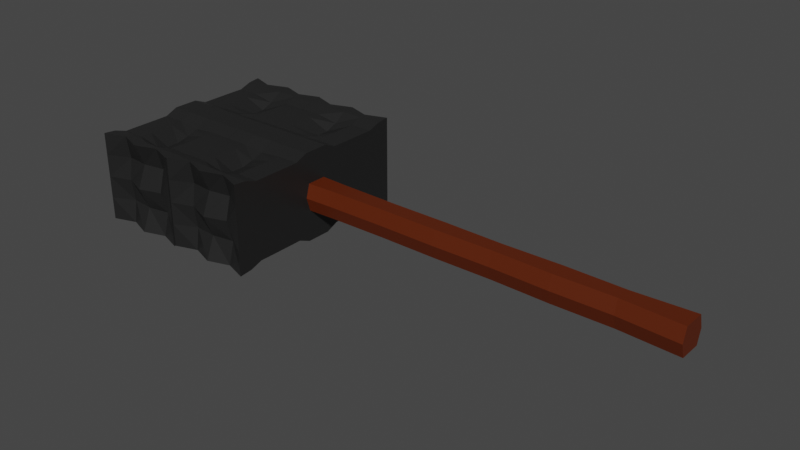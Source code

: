# Source: Hammer2.blend  (saved by Blender 2.80.75; exported with 4.5.12 LTS)
import bpy
from mathutils import Matrix  # noqa: F401  (used for matrix-valued properties, if any)

bpy.ops.wm.read_factory_settings(use_empty=True)
scene = bpy.context.scene
scene.name = 'Scene'

# ---- collections
col_collection = bpy.data.collections.new('Collection'); scene.collection.children.link(col_collection)

# ---- materials (node trees are filled in below, after node groups)
mat_material = bpy.data.materials.new('Material')
mat_material.alpha_threshold = 0.0
mat_material.use_transparent_shadow = False
mat_material.line_color = (0.0, 0.0, 0.0, 1.0)
mat_material_001 = bpy.data.materials.new('Material.001')
mat_material_001.use_transparent_shadow = False
mat_material_002 = bpy.data.materials.new('Material.002')
mat_material_002.use_transparent_shadow = False
mat_material_003 = bpy.data.materials.new('Material.003')
mat_material_003.use_transparent_shadow = False
mat_material_004 = bpy.data.materials.new('Material.004')
mat_material_004.alpha_threshold = 0.0
mat_material_004.use_transparent_shadow = False
mat_material_004.line_color = (0.0, 0.0, 0.0, 1.0)

# ---- material node trees
mat_material.use_nodes = True; mat_material.node_tree.nodes.clear()
_N = mat_material.node_tree.nodes; _L = mat_material.node_tree.links
n0 = _N.new('ShaderNodeOutputMaterial'); n0.name = 'Material Output'; n0.location = (300, 300)
n1 = _N.new('ShaderNodeBsdfPrincipled'); n1.name = 'Principled BSDF'; n1.location = (10, 300)
n1.distribution = 'GGX'
n1.subsurface_method = 'BURLEY'
n1.inputs[0].default_value = (0.01467, 0.01467, 0.01467, 1.0)
n1.inputs[2].default_value = 0.4
n1.inputs[3].default_value = 1.45
n1.inputs[27].default_value = (0.0, 0.0, 0.0, 1.0)
n1.inputs[28].default_value = 1.0
_L.new(n1.outputs[0], n0.inputs[0])
n0.is_active_output = True
mat_material_001.use_nodes = True; mat_material_001.node_tree.nodes.clear()
_N = mat_material_001.node_tree.nodes; _L = mat_material_001.node_tree.links
n0 = _N.new('ShaderNodeOutputMaterial'); n0.name = 'Material Output'; n0.location = (300, 300)
n1 = _N.new('ShaderNodeBsdfPrincipled'); n1.name = 'Principled BSDF'; n1.location = (10, 300)
n1.distribution = 'GGX'
n1.subsurface_method = 'BURLEY'
n1.inputs[0].default_value = (0.08714, 0.02181, 0.0, 1.0)
n1.inputs[3].default_value = 1.45
n1.inputs[13].default_value = 0.4833
n1.inputs[27].default_value = (0.0, 0.0, 0.0, 1.0)
n1.inputs[28].default_value = 1.0
_L.new(n1.outputs[0], n0.inputs[0])
n0.is_active_output = True
mat_material_002.use_nodes = True; mat_material_002.node_tree.nodes.clear()
_N = mat_material_002.node_tree.nodes; _L = mat_material_002.node_tree.links
n0 = _N.new('ShaderNodeOutputMaterial'); n0.name = 'Material Output'; n0.location = (300, 300)
n1 = _N.new('ShaderNodeBsdfPrincipled'); n1.name = 'Principled BSDF'; n1.location = (10, 300)
n1.distribution = 'GGX'
n1.subsurface_method = 'BURLEY'
n1.inputs[0].default_value = (0.0, 0.8, 0.02949, 1.0)
n1.inputs[3].default_value = 1.45
n1.inputs[27].default_value = (0.0, 0.0, 0.0, 1.0)
n1.inputs[28].default_value = 1.0
_L.new(n1.outputs[0], n0.inputs[0])
n0.is_active_output = True
mat_material_003.use_nodes = True; mat_material_003.node_tree.nodes.clear()
_N = mat_material_003.node_tree.nodes; _L = mat_material_003.node_tree.links
n0 = _N.new('ShaderNodeOutputMaterial'); n0.name = 'Material Output'; n0.location = (300, 300)
n1 = _N.new('ShaderNodeBsdfPrincipled'); n1.name = 'Principled BSDF'; n1.location = (10, 300)
n1.distribution = 'GGX'
n1.subsurface_method = 'BURLEY'
n1.inputs[0].default_value = (0.1025, 0.01457, 0.0, 1.0)
n1.inputs[3].default_value = 1.45
n1.inputs[27].default_value = (0.0, 0.0, 0.0, 1.0)
n1.inputs[28].default_value = 1.0
_L.new(n1.outputs[0], n0.inputs[0])
n0.is_active_output = True
mat_material_004.use_nodes = True; mat_material_004.node_tree.nodes.clear()
_N = mat_material_004.node_tree.nodes; _L = mat_material_004.node_tree.links
n0 = _N.new('ShaderNodeOutputMaterial'); n0.name = 'Material Output'; n0.location = (300, 300)
n1 = _N.new('ShaderNodeBsdfPrincipled'); n1.name = 'Principled BSDF'; n1.location = (10, 300)
n1.distribution = 'GGX'
n1.subsurface_method = 'BURLEY'
n1.inputs[0].default_value = (0.01467, 0.01467, 0.01467, 1.0)
n1.inputs[2].default_value = 0.4
n1.inputs[3].default_value = 1.45
n1.inputs[27].default_value = (0.0, 0.0, 0.0, 1.0)
n1.inputs[28].default_value = 1.0
_L.new(n1.outputs[0], n0.inputs[0])
n0.is_active_output = True

# ---- world
world_world = bpy.data.worlds.new('World'); scene.world = world_world
world_world.use_nodes = True; world_world.node_tree.nodes.clear()
_N = world_world.node_tree.nodes; _L = world_world.node_tree.links
n0 = _N.new('ShaderNodeOutputWorld'); n0.name = 'World Output'; n0.location = (300, 300)
n1 = _N.new('ShaderNodeBackground'); n1.name = 'Background'; n1.location = (10, 300)
n1.inputs[0].default_value = (0.05088, 0.05088, 0.05088, 1.0)
_L.new(n1.outputs[0], n0.inputs[0])
n0.is_active_output = True
world_world.color = (0.05088, 0.05088, 0.05088)
world_world.use_sun_shadow = False
world_world.sun_shadow_jitter_overblur = 0.0

# ---- meshes
me_cube = bpy.data.meshes.new('Cube')
me_cube.from_pydata([(2.995, 4.471, 2.0), (2.995, 4.471, 0.0), (2.995, 0.0, 2.0), (2.995, 0.0, 0.0), (-1.0, 4.431, 2.0), (-1.0, 4.431, 0.0), (-1.0, 0.0, 2.0), (-1.0, 0.0, 0.0), (-1.0, 2.216, 0.0), (2.995, 2.216, 1.76), (-1.0, 2.216, 1.76), (2.995, 2.216, 0.0), (-1.0, 3.323, 1.754), (2.995, 3.323, 0.0), (-1.0, 3.323, 0.0), (2.995, 3.323, 1.754), (-1.0, 1.108, 0.0), (2.99, 1.122, 1.76), (-1.005, 1.122, 1.76), (2.995, 1.108, 0.0), (-1.0, 3.886, 1.943), (2.995, 3.886, 0.0), (-1.0, 3.886, 0.0), (2.995, 3.886, 1.943), (-1.0, 2.769, 0.0), (2.995, 2.769, 1.76), (-1.0, 2.769, 1.76), (2.995, 2.769, 0.0), (-1.0, 1.662, 1.76), (2.995, 1.662, 0.0), (-1.0, 1.662, 0.0), (2.995, 1.662, 1.76), (-1.0, 0.5539, 0.0), (2.995, 0.5539, 2.0), (-1.0, 0.5539, 2.0), (2.995, 0.5539, 0.0), (0.9975, 4.451, 0.0), (0.9975, 0.0, 2.0), (0.9975, 0.0, 0.0), (0.9975, 4.451, 2.0), (0.9975, 2.216, 0.0), (0.9975, 2.216, 1.363), (0.9975, 3.323, 1.581), (0.9975, 3.323, 0.0), (0.9975, 1.108, 0.0), (0.993, 1.122, 1.667), (0.9975, 3.886, 0.0), (0.9975, 3.886, 1.943), (0.9975, 2.769, 1.365), (0.9975, 2.769, 0.0), (0.9975, 1.662, 1.492), (0.9975, 1.662, 0.0), (0.9975, 0.5539, 0.0), (0.9975, 0.5539, 2.0), (1.996, 0.0, 0.0), (1.996, 4.131, 2.0), (1.996, 2.216, 1.76), (1.996, 3.323, 1.754), (1.992, 1.122, 1.76), (1.996, 3.886, 1.943), (1.996, 2.769, 1.76), (1.996, 1.662, 1.76), (1.996, 0.5539, 2.0), (1.996, 4.131, 0.0), (1.996, 0.0, 2.0), (1.996, 2.216, 0.0), (1.996, 3.323, 0.0), (1.996, 1.108, 0.0), (1.996, 3.886, 0.0), (1.996, 2.769, 0.0), (1.996, 1.662, 0.0), (1.996, 0.5539, 0.0), (-0.001238, 4.095, 0.0), (-0.001238, 0.0, 2.0), (-0.001238, 2.216, 0.0), (-0.001238, 3.323, 0.0), (-0.001238, 1.108, 0.0), (-0.001238, 3.886, 0.0), (-0.001238, 2.769, 0.0), (-0.001238, 1.662, 0.0), (-0.001238, 0.5539, 0.0), (-0.001238, 0.0, 0.0), (-0.001238, 4.095, 2.0), (-0.001238, 2.216, 1.76), (-0.001238, 3.323, 1.754), (-0.0058, 1.122, 1.76), (-0.001238, 3.886, 1.943), (-0.001238, 2.769, 1.76), (-0.001238, 1.662, 1.76), (-0.001238, 0.5539, 2.0), (2.995, 4.471, 1.0), (-1.0, 0.0, 1.0), (2.995, 0.0, 1.0), (-1.0, 4.431, 1.0), (2.995, 2.216, 0.8799), (-1.0, 2.216, 0.8799), (2.995, 3.323, 0.8771), (-1.0, 3.323, 0.8771), (-1.002, 1.115, 0.8799), (2.993, 1.115, 0.8799), (2.995, 3.886, 0.9713), (-1.0, 3.886, 0.9713), (-1.0, 2.769, 0.8799), (2.995, 2.769, 0.8799), (2.995, 1.662, 0.8799), (-1.0, 1.662, 0.8799), (-1.0, 0.5539, 1.0), (2.995, 0.5539, 1.0), (0.9975, 4.037, 1.0), (0.9975, 0.0, 1.0), (1.996, 0.0, 1.0), (1.996, 3.86, 1.0), (-0.001238, 3.953, 1.0), (-0.001238, 0.0, 1.0)], [], [(89, 34, 6, 73), (113, 73, 6, 91), (101, 20, 4, 93), (71, 35, 3, 54), (107, 33, 2, 92), (111, 55, 0, 90), (103, 25, 9, 94), (69, 27, 11, 65), (105, 28, 10, 95), (87, 26, 10, 83), (86, 20, 12, 84), (68, 21, 13, 66), (100, 23, 15, 96), (102, 26, 12, 97), (106, 34, 18, 98), (104, 31, 17, 99), (70, 29, 19, 67), (88, 28, 18, 85), (90, 0, 23, 100), (63, 1, 21, 68), (82, 4, 20, 86), (97, 12, 20, 101), (95, 10, 26, 102), (84, 12, 26, 87), (66, 13, 27, 69), (96, 15, 25, 103), (83, 10, 28, 88), (65, 11, 29, 70), (94, 9, 31, 104), (98, 18, 28, 105), (91, 6, 34, 106), (99, 17, 33, 107), (67, 19, 35, 71), (85, 18, 34, 89), (58, 45, 53, 62), (76, 44, 52, 80), (74, 40, 51, 79), (56, 41, 50, 61), (75, 43, 49, 78), (57, 42, 48, 60), (55, 39, 47, 59), (72, 36, 46, 77), (61, 50, 45, 58), (79, 51, 44, 76), (77, 46, 43, 75), (59, 47, 42, 57), (60, 48, 41, 56), (78, 49, 40, 74), (112, 82, 39, 108), (80, 52, 38, 81), (110, 64, 37, 109), (62, 53, 37, 64), (33, 62, 64, 2), (92, 2, 64, 110), (25, 60, 56, 9), (23, 59, 57, 15), (31, 61, 58, 17), (0, 55, 59, 23), (15, 57, 60, 25), (9, 56, 61, 31), (17, 58, 62, 33), (44, 67, 71, 52), (40, 65, 70, 51), (43, 66, 69, 49), (36, 63, 68, 46), (51, 70, 67, 44), (46, 68, 66, 43), (49, 69, 65, 40), (108, 39, 55, 111), (52, 71, 54, 38), (32, 80, 81, 7), (93, 4, 82, 112), (24, 78, 74, 8), (22, 77, 75, 14), (30, 79, 76, 16), (5, 72, 77, 22), (14, 75, 78, 24), (8, 74, 79, 30), (16, 76, 80, 32), (45, 85, 89, 53), (41, 83, 88, 50), (42, 84, 87, 48), (39, 82, 86, 47), (50, 88, 85, 45), (47, 86, 84, 42), (48, 87, 83, 41), (109, 37, 73, 113), (53, 89, 73, 37), (38, 109, 113, 81), (5, 93, 112, 72), (36, 108, 111, 63), (3, 92, 110, 54), (54, 110, 109, 38), (72, 112, 108, 36), (19, 99, 107, 35), (7, 91, 106, 32), (16, 98, 105, 30), (11, 94, 104, 29), (13, 96, 103, 27), (8, 95, 102, 24), (14, 97, 101, 22), (1, 90, 100, 21), (29, 104, 99, 19), (32, 106, 98, 16), (24, 102, 97, 14), (21, 100, 96, 13), (30, 105, 95, 8), (27, 103, 94, 11), (63, 111, 90, 1), (35, 107, 92, 3), (22, 101, 93, 5), (81, 113, 91, 7)])
_uv = me_cube.uv_layers.new(name='UVMap')
_uv.uv.foreach_set('vector', [0.5625, 0.2188, 0.625, 0.2188, 0.625, 0.25, 0.5625, 0.25, 0.5, 0.4375, 0.625, 0.4375, 0.625, 0.5, 0.5, 0.5, 0.5, 0.7193, 0.625, 0.7193, 0.625, 0.75, 0.5, 0.75, 0.5625, 0.9688, 0.625, 0.9688, 0.625, 1.0, 0.5625, 1.0, 0.25, 0.7188, 0.375, 0.7188, 0.375, 0.75, 0.25, 0.75, 0.75, 0.6875, 0.875, 0.6875, 0.875, 0.75, 0.75, 0.75, 0.25, 0.5938, 0.375, 0.5938, 0.375, 0.625, 0.25, 0.625, 0.5625, 0.8438, 0.625, 0.8438, 0.625, 0.875, 0.5625, 0.875, 0.5, 0.5938, 0.625, 0.5938, 0.625, 0.625, 0.5, 0.625, 0.5625, 0.09375, 0.625, 0.09375, 0.625, 0.125, 0.5625, 0.125, 0.5625, 0.03072, 0.625, 0.03072, 0.625, 0.0625, 0.5625, 0.0625, 0.5625, 0.7807, 0.625, 0.7807, 0.625, 0.8125, 0.5625, 0.8125, 0.25, 0.5307, 0.375, 0.5307, 0.375, 0.5625, 0.25, 0.5625, 0.5, 0.6562, 0.625, 0.6562, 0.625, 0.6875, 0.5, 0.6875, 0.5, 0.5312, 0.625, 0.5312, 0.625, 0.5625, 0.5, 0.5625, 0.25, 0.6562, 0.375, 0.6562, 0.375, 0.6875, 0.25, 0.6875, 0.5625, 0.9062, 0.625, 0.9062, 0.625, 0.9375, 0.5625, 0.9375, 0.5625, 0.1562, 0.625, 0.1562, 0.625, 0.1875, 0.5625, 0.1875, 0.25, 0.5, 0.375, 0.5, 0.375, 0.5307, 0.25, 0.5307, 0.5625, 0.75, 0.625, 0.75, 0.625, 0.7807, 0.5625, 0.7807, 0.5625, 0.0, 0.625, 0.0, 0.625, 0.03072, 0.5625, 0.03072, 0.5, 0.6875, 0.625, 0.6875, 0.625, 0.7193, 0.5, 0.7193, 0.5, 0.625, 0.625, 0.625, 0.625, 0.6562, 0.5, 0.6562, 0.5625, 0.0625, 0.625, 0.0625, 0.625, 0.09375, 0.5625, 0.09375, 0.5625, 0.8125, 0.625, 0.8125, 0.625, 0.8438, 0.5625, 0.8438, 0.25, 0.5625, 0.375, 0.5625, 0.375, 0.5938, 0.25, 0.5938, 0.5625, 0.125, 0.625, 0.125, 0.625, 0.1562, 0.5625, 0.1562, 0.5625, 0.875, 0.625, 0.875, 0.625, 0.9062, 0.5625, 0.9062, 0.25, 0.625, 0.375, 0.625, 0.375, 0.6562, 0.25, 0.6562, 0.5, 0.5625, 0.625, 0.5625, 0.625, 0.5938, 0.5, 0.5938, 0.5, 0.5, 0.625, 0.5, 0.625, 0.5312, 0.5, 0.5312, 0.25, 0.6875, 0.375, 0.6875, 0.375, 0.7188, 0.25, 0.7188, 0.5625, 0.9375, 0.625, 0.9375, 0.625, 0.9688, 0.5625, 0.9688, 0.5625, 0.1875, 0.625, 0.1875, 0.625, 0.2188, 0.5625, 0.2188, 0.4375, 0.1875, 0.5, 0.1875, 0.5, 0.2188, 0.4375, 0.2188, 0.4375, 0.9375, 0.5, 0.9375, 0.5, 0.9688, 0.4375, 0.9688, 0.4375, 0.875, 0.5, 0.875, 0.5, 0.9062, 0.4375, 0.9062, 0.4375, 0.125, 0.5, 0.125, 0.5, 0.1562, 0.4375, 0.1562, 0.4375, 0.8125, 0.5, 0.8125, 0.5, 0.8438, 0.4375, 0.8438, 0.4375, 0.0625, 0.5, 0.0625, 0.5, 0.09375, 0.4375, 0.09375, 0.4375, 0.0, 0.5, 0.0, 0.5, 0.03072, 0.4375, 0.03072, 0.4375, 0.75, 0.5, 0.75, 0.5, 0.7807, 0.4375, 0.7807, 0.4375, 0.1562, 0.5, 0.1562, 0.5, 0.1875, 0.4375, 0.1875, 0.4375, 0.9062, 0.5, 0.9062, 0.5, 0.9375, 0.4375, 0.9375, 0.4375, 0.7807, 0.5, 0.7807, 0.5, 0.8125, 0.4375, 0.8125, 0.4375, 0.03072, 0.5, 0.03072, 0.5, 0.0625, 0.4375, 0.0625, 0.4375, 0.09375, 0.5, 0.09375, 0.5, 0.125, 0.4375, 0.125, 0.4375, 0.8438, 0.5, 0.8438, 0.5, 0.875, 0.4375, 0.875, 0.75, 0.5625, 0.875, 0.5625, 0.875, 0.625, 0.75, 0.625, 0.4375, 0.9688, 0.5, 0.9688, 0.5, 1.0, 0.4375, 1.0, 0.5, 0.3125, 0.625, 0.3125, 0.625, 0.375, 0.5, 0.375, 0.4375, 0.2188, 0.5, 0.2188, 0.5, 0.25, 0.4375, 0.25, 0.375, 0.2188, 0.4375, 0.2188, 0.4375, 0.25, 0.375, 0.25, 0.5, 0.25, 0.625, 0.25, 0.625, 0.3125, 0.5, 0.3125, 0.375, 0.09375, 0.4375, 0.09375, 0.4375, 0.125, 0.375, 0.125, 0.375, 0.03072, 0.4375, 0.03072, 0.4375, 0.0625, 0.375, 0.0625, 0.375, 0.1562, 0.4375, 0.1562, 0.4375, 0.1875, 0.375, 0.1875, 0.375, 0.0, 0.4375, 0.0, 0.4375, 0.03072, 0.375, 0.03072, 0.375, 0.0625, 0.4375, 0.0625, 0.4375, 0.09375, 0.375, 0.09375, 0.375, 0.125, 0.4375, 0.125, 0.4375, 0.1562, 0.375, 0.1562, 0.375, 0.1875, 0.4375, 0.1875, 0.4375, 0.2188, 0.375, 0.2188, 0.5, 0.9375, 0.5625, 0.9375, 0.5625, 0.9688, 0.5, 0.9688, 0.5, 0.875, 0.5625, 0.875, 0.5625, 0.9062, 0.5, 0.9062, 0.5, 0.8125, 0.5625, 0.8125, 0.5625, 0.8438, 0.5, 0.8438, 0.5, 0.75, 0.5625, 0.75, 0.5625, 0.7807, 0.5, 0.7807, 0.5, 0.9062, 0.5625, 0.9062, 0.5625, 0.9375, 0.5, 0.9375, 0.5, 0.7807, 0.5625, 0.7807, 0.5625, 0.8125, 0.5, 0.8125, 0.5, 0.8438, 0.5625, 0.8438, 0.5625, 0.875, 0.5, 0.875, 0.75, 0.625, 0.875, 0.625, 0.875, 0.6875, 0.75, 0.6875, 0.5, 0.9688, 0.5625, 0.9688, 0.5625, 1.0, 0.5, 1.0, 0.375, 0.9688, 0.4375, 0.9688, 0.4375, 1.0, 0.375, 1.0, 0.75, 0.5, 0.875, 0.5, 0.875, 0.5625, 0.75, 0.5625, 0.375, 0.8438, 0.4375, 0.8438, 0.4375, 0.875, 0.375, 0.875, 0.375, 0.7807, 0.4375, 0.7807, 0.4375, 0.8125, 0.375, 0.8125, 0.375, 0.9062, 0.4375, 0.9062, 0.4375, 0.9375, 0.375, 0.9375, 0.375, 0.75, 0.4375, 0.75, 0.4375, 0.7807, 0.375, 0.7807, 0.375, 0.8125, 0.4375, 0.8125, 0.4375, 0.8438, 0.375, 0.8438, 0.375, 0.875, 0.4375, 0.875, 0.4375, 0.9062, 0.375, 0.9062, 0.375, 0.9375, 0.4375, 0.9375, 0.4375, 0.9688, 0.375, 0.9688, 0.5, 0.1875, 0.5625, 0.1875, 0.5625, 0.2188, 0.5, 0.2188, 0.5, 0.125, 0.5625, 0.125, 0.5625, 0.1562, 0.5, 0.1562, 0.5, 0.0625, 0.5625, 0.0625, 0.5625, 0.09375, 0.5, 0.09375, 0.5, 0.0, 0.5625, 0.0, 0.5625, 0.03072, 0.5, 0.03072, 0.5, 0.1562, 0.5625, 0.1562, 0.5625, 0.1875, 0.5, 0.1875, 0.5, 0.03072, 0.5625, 0.03072, 0.5625, 0.0625, 0.5, 0.0625, 0.5, 0.09375, 0.5625, 0.09375, 0.5625, 0.125, 0.5, 0.125, 0.5, 0.375, 0.625, 0.375, 0.625, 0.4375, 0.5, 0.4375, 0.5, 0.2188, 0.5625, 0.2188, 0.5625, 0.25, 0.5, 0.25, 0.375, 0.375, 0.5, 0.375, 0.5, 0.4375, 0.375, 0.4375, 0.625, 0.5, 0.75, 0.5, 0.75, 0.5625, 0.625, 0.5625, 0.625, 0.625, 0.75, 0.625, 0.75, 0.6875, 0.625, 0.6875, 0.375, 0.25, 0.5, 0.25, 0.5, 0.3125, 0.375, 0.3125, 0.375, 0.3125, 0.5, 0.3125, 0.5, 0.375, 0.375, 0.375, 0.625, 0.5625, 0.75, 0.5625, 0.75, 0.625, 0.625, 0.625, 0.125, 0.6875, 0.25, 0.6875, 0.25, 0.7188, 0.125, 0.7188, 0.375, 0.5, 0.5, 0.5, 0.5, 0.5312, 0.375, 0.5312, 0.375, 0.5625, 0.5, 0.5625, 0.5, 0.5938, 0.375, 0.5938, 0.125, 0.625, 0.25, 0.625, 0.25, 0.6562, 0.125, 0.6562, 0.125, 0.5625, 0.25, 0.5625, 0.25, 0.5938, 0.125, 0.5938, 0.375, 0.625, 0.5, 0.625, 0.5, 0.6562, 0.375, 0.6562, 0.375, 0.6875, 0.5, 0.6875, 0.5, 0.7193, 0.375, 0.7193, 0.125, 0.5, 0.25, 0.5, 0.25, 0.5307, 0.125, 0.5307, 0.125, 0.6562, 0.25, 0.6562, 0.25, 0.6875, 0.125, 0.6875, 0.375, 0.5312, 0.5, 0.5312, 0.5, 0.5625, 0.375, 0.5625, 0.375, 0.6562, 0.5, 0.6562, 0.5, 0.6875, 0.375, 0.6875, 0.125, 0.5307, 0.25, 0.5307, 0.25, 0.5625, 0.125, 0.5625, 0.375, 0.5938, 0.5, 0.5938, 0.5, 0.625, 0.375, 0.625, 0.125, 0.5938, 0.25, 0.5938, 0.25, 0.625, 0.125, 0.625, 0.625, 0.6875, 0.75, 0.6875, 0.75, 0.75, 0.625, 0.75, 0.125, 0.7188, 0.25, 0.7188, 0.25, 0.75, 0.125, 0.75, 0.375, 0.7193, 0.5, 0.7193, 0.5, 0.75, 0.375, 0.75, 0.375, 0.4375, 0.5, 0.4375, 0.5, 0.5, 0.375, 0.5])
me_cube.materials.append(mat_material)
me_cube.use_remesh_preserve_volume = False
me_cube.use_remesh_preserve_attributes = False
me_cube.use_mirror_vertex_groups = False
me_cube.update()
me_cube_001 = bpy.data.meshes.new('Cube.001')
me_cube_001.from_pydata([(3.632, 1.192e-07, 0.0), (3.632, 1.192e-07, 0.6128), (3.632, 0.6691, 0.0), (3.632, 0.4888, 0.6128), (24.56, 1.192e-07, 0.0), (24.56, 1.192e-07, 0.6128), (24.56, 0.6691, 0.0), (24.56, 0.4888, 0.6128), (14.1, 0.5496, 0.0), (14.1, 0.3692, 0.6128), (14.1, 1.192e-07, 0.0), (14.1, 1.192e-07, 0.6128), (19.33, 0.3845, 0.6128), (19.33, 1.192e-07, 0.0), (19.33, 0.5648, 0.0), (19.33, 1.192e-07, 0.6128), (21.94, 0.3476, 0.6128), (21.94, 1.192e-07, 0.0), (21.94, 0.528, 0.0), (21.94, 1.192e-07, 0.6128), (8.864, 0.571, 0.0), (8.864, 1.192e-07, 0.6128), (8.864, 0.3907, 0.6128), (8.864, 1.192e-07, 0.0), (6.248, 0.6691, 0.0), (6.248, 1.192e-07, 0.6128), (6.248, 0.4888, 0.6128), (6.248, 1.192e-07, 0.0), (11.48, 0.3547, 0.6128), (11.48, 1.192e-07, 0.0), (11.48, 0.5351, 0.0), (11.48, 1.192e-07, 0.6128), (16.71, 0.5109, 0.0), (16.71, 1.192e-07, 0.6128), (16.71, 0.3306, 0.6128), (16.71, 1.192e-07, 0.0)], [], [(0, 1, 3, 2), (18, 16, 7, 6), (6, 7, 5, 4), (27, 25, 1, 0), (18, 6, 4, 17), (26, 3, 1, 25), (34, 9, 11, 33), (30, 8, 10, 29), (35, 33, 11, 10), (30, 28, 9, 8), (17, 19, 15, 13), (16, 12, 15, 19), (32, 14, 13, 35), (32, 34, 12, 14), (7, 16, 19, 5), (4, 5, 19, 17), (14, 18, 17, 13), (14, 12, 16, 18), (24, 26, 22, 20), (24, 20, 23, 27), (28, 22, 21, 31), (29, 31, 21, 23), (2, 24, 27, 0), (2, 3, 26, 24), (22, 26, 25, 21), (23, 21, 25, 27), (10, 11, 31, 29), (9, 28, 31, 11), (20, 22, 28, 30), (20, 30, 29, 23), (8, 9, 34, 32), (8, 32, 35, 10), (13, 15, 33, 35), (12, 34, 33, 15)])
me_cube_001.polygons.foreach_set('material_index', [2, 2, 2, 2, 2, 2, 2, 2, 2, 2, 2, 2, 2, 2, 2, 2, 2, 2, 2, 2, 2, 2, 2, 2, 2, 2, 2, 2, 2, 2, 2, 2, 2, 2])
_uv = me_cube_001.uv_layers.new(name='UVMap')
_uv.uv.foreach_set('vector', [0.375, 0.0, 0.625, 0.0, 0.625, 0.25, 0.375, 0.25, 0.375, 0.4688, 0.625, 0.4688, 0.625, 0.5, 0.375, 0.5, 0.375, 0.5, 0.625, 0.5, 0.625, 0.75, 0.375, 0.75, 0.375, 0.9688, 0.625, 0.9688, 0.625, 1.0, 0.375, 1.0, 0.3438, 0.5, 0.375, 0.5, 0.375, 0.75, 0.3438, 0.75, 0.8438, 0.5, 0.875, 0.5, 0.875, 0.75, 0.8438, 0.75, 0.7188, 0.5, 0.75, 0.5, 0.75, 0.75, 0.7188, 0.75, 0.2188, 0.5, 0.25, 0.5, 0.25, 0.75, 0.2188, 0.75, 0.375, 0.8438, 0.625, 0.8438, 0.625, 0.875, 0.375, 0.875, 0.375, 0.3438, 0.625, 0.3438, 0.625, 0.375, 0.375, 0.375, 0.375, 0.7812, 0.625, 0.7812, 0.625, 0.8125, 0.375, 0.8125, 0.6562, 0.5, 0.6875, 0.5, 0.6875, 0.75, 0.6562, 0.75, 0.2812, 0.5, 0.3125, 0.5, 0.3125, 0.75, 0.2812, 0.75, 0.375, 0.4062, 0.625, 0.4062, 0.625, 0.4375, 0.375, 0.4375, 0.625, 0.5, 0.6562, 0.5, 0.6562, 0.75, 0.625, 0.75, 0.375, 0.75, 0.625, 0.75, 0.625, 0.7812, 0.375, 0.7812, 0.3125, 0.5, 0.3438, 0.5, 0.3438, 0.75, 0.3125, 0.75, 0.375, 0.4375, 0.625, 0.4375, 0.625, 0.4688, 0.375, 0.4688, 0.375, 0.2812, 0.625, 0.2812, 0.625, 0.3125, 0.375, 0.3125, 0.1562, 0.5, 0.1875, 0.5, 0.1875, 0.75, 0.1562, 0.75, 0.7812, 0.5, 0.8125, 0.5, 0.8125, 0.75, 0.7812, 0.75, 0.375, 0.9062, 0.625, 0.9062, 0.625, 0.9375, 0.375, 0.9375, 0.125, 0.5, 0.1562, 0.5, 0.1562, 0.75, 0.125, 0.75, 0.375, 0.25, 0.625, 0.25, 0.625, 0.2812, 0.375, 0.2812, 0.8125, 0.5, 0.8438, 0.5, 0.8438, 0.75, 0.8125, 0.75, 0.375, 0.9375, 0.625, 0.9375, 0.625, 0.9688, 0.375, 0.9688, 0.375, 0.875, 0.625, 0.875, 0.625, 0.9062, 0.375, 0.9062, 0.75, 0.5, 0.7812, 0.5, 0.7812, 0.75, 0.75, 0.75, 0.375, 0.3125, 0.625, 0.3125, 0.625, 0.3438, 0.375, 0.3438, 0.1875, 0.5, 0.2188, 0.5, 0.2188, 0.75, 0.1875, 0.75, 0.375, 0.375, 0.625, 0.375, 0.625, 0.4062, 0.375, 0.4062, 0.25, 0.5, 0.2812, 0.5, 0.2812, 0.75, 0.25, 0.75, 0.375, 0.8125, 0.625, 0.8125, 0.625, 0.8438, 0.375, 0.8438, 0.6875, 0.5, 0.7188, 0.5, 0.7188, 0.75, 0.6875, 0.75])
me_cube_001.materials.append(mat_material_001)
me_cube_001.materials.append(mat_material_002)
me_cube_001.materials.append(mat_material_003)
me_cube_001.use_remesh_preserve_volume = False
me_cube_001.use_remesh_preserve_attributes = False
me_cube_001.use_mirror_vertex_groups = False
me_cube_001.update()
me_cube_002 = bpy.data.meshes.new('Cube.002')
me_cube_002.from_pydata([(2.995, 4.471, 2.0), (2.995, 4.471, 0.0), (2.995, 0.0, 2.0), (2.995, 0.0, 0.0), (-1.0, 4.431, 2.0), (-1.0, 4.431, 0.0), (-1.0, 0.0, 2.0), (-1.0, 0.0, 0.0), (-1.0, 2.216, 0.0), (2.995, 2.216, 1.76), (-1.0, 2.216, 1.76), (2.995, 2.216, 0.0), (-1.0, 3.323, 1.754), (2.995, 3.323, 0.0), (-1.0, 3.323, 0.0), (2.995, 3.323, 1.754), (-1.0, 1.108, 0.0), (2.99, 1.122, 1.76), (-1.005, 1.122, 1.76), (2.995, 1.108, 0.0), (-1.0, 3.886, 1.943), (2.995, 3.886, 0.0), (-1.0, 3.886, 0.0), (2.995, 3.886, 1.943), (-1.0, 2.769, 0.0), (2.995, 2.769, 1.76), (-1.0, 2.769, 1.76), (2.995, 2.769, 0.0), (-1.0, 1.662, 1.76), (2.995, 1.662, 0.0), (-1.0, 1.662, 0.0), (2.995, 1.662, 1.76), (-1.0, 0.5539, 0.0), (2.995, 0.5539, 2.0), (-1.0, 0.5539, 2.0), (2.995, 0.5539, 0.0), (0.9975, 4.451, 0.0), (0.9975, 0.0, 2.0), (0.9975, 0.0, 0.0), (0.9975, 4.451, 2.0), (0.9975, 2.216, 0.0), (0.9975, 2.216, 1.363), (0.9975, 3.323, 1.581), (0.9975, 3.323, 0.0), (0.9975, 1.108, 0.0), (0.993, 1.122, 1.667), (0.9975, 3.886, 0.0), (0.9975, 3.886, 1.943), (0.9975, 2.769, 1.365), (0.9975, 2.769, 0.0), (0.9975, 1.662, 1.492), (0.9975, 1.662, 0.0), (0.9975, 0.5539, 0.0), (0.9975, 0.5539, 2.0), (1.996, 0.0, 0.0), (1.996, 4.131, 2.0), (1.996, 2.216, 1.76), (1.996, 3.323, 1.754), (1.992, 1.122, 1.76), (1.996, 3.886, 1.943), (1.996, 2.769, 1.76), (1.996, 1.662, 1.76), (1.996, 0.5539, 2.0), (1.996, 4.131, 0.0), (1.996, 0.0, 2.0), (1.996, 2.216, 0.0), (1.996, 3.323, 0.0), (1.996, 1.108, 0.0), (1.996, 3.886, 0.0), (1.996, 2.769, 0.0), (1.996, 1.662, 0.0), (1.996, 0.5539, 0.0), (-0.001238, 4.095, 0.0), (-0.001238, 0.0, 2.0), (-0.001238, 2.216, 0.0), (-0.001238, 3.323, 0.0), (-0.001238, 1.108, 0.0), (-0.001238, 3.886, 0.0), (-0.001238, 2.769, 0.0), (-0.001238, 1.662, 0.0), (-0.001238, 0.5539, 0.0), (-0.001238, 0.0, 0.0), (-0.001238, 4.095, 2.0), (-0.001238, 2.216, 1.76), (-0.001238, 3.323, 1.754), (-0.0058, 1.122, 1.76), (-0.001238, 3.886, 1.943), (-0.001238, 2.769, 1.76), (-0.001238, 1.662, 1.76), (-0.001238, 0.5539, 2.0), (2.995, 4.471, 1.0), (-1.0, 0.0, 1.0), (2.995, 0.0, 1.0), (-1.0, 4.431, 1.0), (2.995, 2.216, 0.8799), (-1.0, 2.216, 0.8799), (2.995, 3.323, 0.8771), (-1.0, 3.323, 0.8771), (-1.002, 1.115, 0.8799), (2.993, 1.115, 0.8799), (2.995, 3.886, 0.9713), (-1.0, 3.886, 0.9713), (-1.0, 2.769, 0.8799), (2.995, 2.769, 0.8799), (2.995, 1.662, 0.8799), (-1.0, 1.662, 0.8799), (-1.0, 0.5539, 1.0), (2.995, 0.5539, 1.0), (0.9975, 4.037, 1.0), (0.9975, 0.0, 1.0), (1.996, 0.0, 1.0), (1.996, 3.86, 1.0), (-0.001238, 3.953, 1.0), (-0.001238, 0.0, 1.0)], [], [(89, 34, 6, 73), (113, 73, 6, 91), (101, 20, 4, 93), (71, 35, 3, 54), (107, 33, 2, 92), (111, 55, 0, 90), (103, 25, 9, 94), (69, 27, 11, 65), (105, 28, 10, 95), (87, 26, 10, 83), (86, 20, 12, 84), (68, 21, 13, 66), (100, 23, 15, 96), (102, 26, 12, 97), (106, 34, 18, 98), (104, 31, 17, 99), (70, 29, 19, 67), (88, 28, 18, 85), (90, 0, 23, 100), (63, 1, 21, 68), (82, 4, 20, 86), (97, 12, 20, 101), (95, 10, 26, 102), (84, 12, 26, 87), (66, 13, 27, 69), (96, 15, 25, 103), (83, 10, 28, 88), (65, 11, 29, 70), (94, 9, 31, 104), (98, 18, 28, 105), (91, 6, 34, 106), (99, 17, 33, 107), (67, 19, 35, 71), (85, 18, 34, 89), (58, 45, 53, 62), (76, 44, 52, 80), (74, 40, 51, 79), (56, 41, 50, 61), (75, 43, 49, 78), (57, 42, 48, 60), (55, 39, 47, 59), (72, 36, 46, 77), (61, 50, 45, 58), (79, 51, 44, 76), (77, 46, 43, 75), (59, 47, 42, 57), (60, 48, 41, 56), (78, 49, 40, 74), (112, 82, 39, 108), (80, 52, 38, 81), (110, 64, 37, 109), (62, 53, 37, 64), (33, 62, 64, 2), (92, 2, 64, 110), (25, 60, 56, 9), (23, 59, 57, 15), (31, 61, 58, 17), (0, 55, 59, 23), (15, 57, 60, 25), (9, 56, 61, 31), (17, 58, 62, 33), (44, 67, 71, 52), (40, 65, 70, 51), (43, 66, 69, 49), (36, 63, 68, 46), (51, 70, 67, 44), (46, 68, 66, 43), (49, 69, 65, 40), (108, 39, 55, 111), (52, 71, 54, 38), (32, 80, 81, 7), (93, 4, 82, 112), (24, 78, 74, 8), (22, 77, 75, 14), (30, 79, 76, 16), (5, 72, 77, 22), (14, 75, 78, 24), (8, 74, 79, 30), (16, 76, 80, 32), (45, 85, 89, 53), (41, 83, 88, 50), (42, 84, 87, 48), (39, 82, 86, 47), (50, 88, 85, 45), (47, 86, 84, 42), (48, 87, 83, 41), (109, 37, 73, 113), (53, 89, 73, 37), (38, 109, 113, 81), (5, 93, 112, 72), (36, 108, 111, 63), (3, 92, 110, 54), (54, 110, 109, 38), (72, 112, 108, 36), (19, 99, 107, 35), (7, 91, 106, 32), (16, 98, 105, 30), (11, 94, 104, 29), (13, 96, 103, 27), (8, 95, 102, 24), (14, 97, 101, 22), (1, 90, 100, 21), (29, 104, 99, 19), (32, 106, 98, 16), (24, 102, 97, 14), (21, 100, 96, 13), (30, 105, 95, 8), (27, 103, 94, 11), (63, 111, 90, 1), (35, 107, 92, 3), (22, 101, 93, 5), (81, 113, 91, 7)])
_uv = me_cube_002.uv_layers.new(name='UVMap')
_uv.uv.foreach_set('vector', [0.5625, 0.2188, 0.625, 0.2188, 0.625, 0.25, 0.5625, 0.25, 0.5, 0.4375, 0.625, 0.4375, 0.625, 0.5, 0.5, 0.5, 0.5, 0.7193, 0.625, 0.7193, 0.625, 0.75, 0.5, 0.75, 0.5625, 0.9688, 0.625, 0.9688, 0.625, 1.0, 0.5625, 1.0, 0.25, 0.7188, 0.375, 0.7188, 0.375, 0.75, 0.25, 0.75, 0.75, 0.6875, 0.875, 0.6875, 0.875, 0.75, 0.75, 0.75, 0.25, 0.5938, 0.375, 0.5938, 0.375, 0.625, 0.25, 0.625, 0.5625, 0.8438, 0.625, 0.8438, 0.625, 0.875, 0.5625, 0.875, 0.5, 0.5938, 0.625, 0.5938, 0.625, 0.625, 0.5, 0.625, 0.5625, 0.09375, 0.625, 0.09375, 0.625, 0.125, 0.5625, 0.125, 0.5625, 0.03072, 0.625, 0.03072, 0.625, 0.0625, 0.5625, 0.0625, 0.5625, 0.7807, 0.625, 0.7807, 0.625, 0.8125, 0.5625, 0.8125, 0.25, 0.5307, 0.375, 0.5307, 0.375, 0.5625, 0.25, 0.5625, 0.5, 0.6562, 0.625, 0.6562, 0.625, 0.6875, 0.5, 0.6875, 0.5, 0.5312, 0.625, 0.5312, 0.625, 0.5625, 0.5, 0.5625, 0.25, 0.6562, 0.375, 0.6562, 0.375, 0.6875, 0.25, 0.6875, 0.5625, 0.9062, 0.625, 0.9062, 0.625, 0.9375, 0.5625, 0.9375, 0.5625, 0.1562, 0.625, 0.1562, 0.625, 0.1875, 0.5625, 0.1875, 0.25, 0.5, 0.375, 0.5, 0.375, 0.5307, 0.25, 0.5307, 0.5625, 0.75, 0.625, 0.75, 0.625, 0.7807, 0.5625, 0.7807, 0.5625, 0.0, 0.625, 0.0, 0.625, 0.03072, 0.5625, 0.03072, 0.5, 0.6875, 0.625, 0.6875, 0.625, 0.7193, 0.5, 0.7193, 0.5, 0.625, 0.625, 0.625, 0.625, 0.6562, 0.5, 0.6562, 0.5625, 0.0625, 0.625, 0.0625, 0.625, 0.09375, 0.5625, 0.09375, 0.5625, 0.8125, 0.625, 0.8125, 0.625, 0.8438, 0.5625, 0.8438, 0.25, 0.5625, 0.375, 0.5625, 0.375, 0.5938, 0.25, 0.5938, 0.5625, 0.125, 0.625, 0.125, 0.625, 0.1562, 0.5625, 0.1562, 0.5625, 0.875, 0.625, 0.875, 0.625, 0.9062, 0.5625, 0.9062, 0.25, 0.625, 0.375, 0.625, 0.375, 0.6562, 0.25, 0.6562, 0.5, 0.5625, 0.625, 0.5625, 0.625, 0.5938, 0.5, 0.5938, 0.5, 0.5, 0.625, 0.5, 0.625, 0.5312, 0.5, 0.5312, 0.25, 0.6875, 0.375, 0.6875, 0.375, 0.7188, 0.25, 0.7188, 0.5625, 0.9375, 0.625, 0.9375, 0.625, 0.9688, 0.5625, 0.9688, 0.5625, 0.1875, 0.625, 0.1875, 0.625, 0.2188, 0.5625, 0.2188, 0.4375, 0.1875, 0.5, 0.1875, 0.5, 0.2188, 0.4375, 0.2188, 0.4375, 0.9375, 0.5, 0.9375, 0.5, 0.9688, 0.4375, 0.9688, 0.4375, 0.875, 0.5, 0.875, 0.5, 0.9062, 0.4375, 0.9062, 0.4375, 0.125, 0.5, 0.125, 0.5, 0.1562, 0.4375, 0.1562, 0.4375, 0.8125, 0.5, 0.8125, 0.5, 0.8438, 0.4375, 0.8438, 0.4375, 0.0625, 0.5, 0.0625, 0.5, 0.09375, 0.4375, 0.09375, 0.4375, 0.0, 0.5, 0.0, 0.5, 0.03072, 0.4375, 0.03072, 0.4375, 0.75, 0.5, 0.75, 0.5, 0.7807, 0.4375, 0.7807, 0.4375, 0.1562, 0.5, 0.1562, 0.5, 0.1875, 0.4375, 0.1875, 0.4375, 0.9062, 0.5, 0.9062, 0.5, 0.9375, 0.4375, 0.9375, 0.4375, 0.7807, 0.5, 0.7807, 0.5, 0.8125, 0.4375, 0.8125, 0.4375, 0.03072, 0.5, 0.03072, 0.5, 0.0625, 0.4375, 0.0625, 0.4375, 0.09375, 0.5, 0.09375, 0.5, 0.125, 0.4375, 0.125, 0.4375, 0.8438, 0.5, 0.8438, 0.5, 0.875, 0.4375, 0.875, 0.75, 0.5625, 0.875, 0.5625, 0.875, 0.625, 0.75, 0.625, 0.4375, 0.9688, 0.5, 0.9688, 0.5, 1.0, 0.4375, 1.0, 0.5, 0.3125, 0.625, 0.3125, 0.625, 0.375, 0.5, 0.375, 0.4375, 0.2188, 0.5, 0.2188, 0.5, 0.25, 0.4375, 0.25, 0.375, 0.2188, 0.4375, 0.2188, 0.4375, 0.25, 0.375, 0.25, 0.5, 0.25, 0.625, 0.25, 0.625, 0.3125, 0.5, 0.3125, 0.375, 0.09375, 0.4375, 0.09375, 0.4375, 0.125, 0.375, 0.125, 0.375, 0.03072, 0.4375, 0.03072, 0.4375, 0.0625, 0.375, 0.0625, 0.375, 0.1562, 0.4375, 0.1562, 0.4375, 0.1875, 0.375, 0.1875, 0.375, 0.0, 0.4375, 0.0, 0.4375, 0.03072, 0.375, 0.03072, 0.375, 0.0625, 0.4375, 0.0625, 0.4375, 0.09375, 0.375, 0.09375, 0.375, 0.125, 0.4375, 0.125, 0.4375, 0.1562, 0.375, 0.1562, 0.375, 0.1875, 0.4375, 0.1875, 0.4375, 0.2188, 0.375, 0.2188, 0.5, 0.9375, 0.5625, 0.9375, 0.5625, 0.9688, 0.5, 0.9688, 0.5, 0.875, 0.5625, 0.875, 0.5625, 0.9062, 0.5, 0.9062, 0.5, 0.8125, 0.5625, 0.8125, 0.5625, 0.8438, 0.5, 0.8438, 0.5, 0.75, 0.5625, 0.75, 0.5625, 0.7807, 0.5, 0.7807, 0.5, 0.9062, 0.5625, 0.9062, 0.5625, 0.9375, 0.5, 0.9375, 0.5, 0.7807, 0.5625, 0.7807, 0.5625, 0.8125, 0.5, 0.8125, 0.5, 0.8438, 0.5625, 0.8438, 0.5625, 0.875, 0.5, 0.875, 0.75, 0.625, 0.875, 0.625, 0.875, 0.6875, 0.75, 0.6875, 0.5, 0.9688, 0.5625, 0.9688, 0.5625, 1.0, 0.5, 1.0, 0.375, 0.9688, 0.4375, 0.9688, 0.4375, 1.0, 0.375, 1.0, 0.75, 0.5, 0.875, 0.5, 0.875, 0.5625, 0.75, 0.5625, 0.375, 0.8438, 0.4375, 0.8438, 0.4375, 0.875, 0.375, 0.875, 0.375, 0.7807, 0.4375, 0.7807, 0.4375, 0.8125, 0.375, 0.8125, 0.375, 0.9062, 0.4375, 0.9062, 0.4375, 0.9375, 0.375, 0.9375, 0.375, 0.75, 0.4375, 0.75, 0.4375, 0.7807, 0.375, 0.7807, 0.375, 0.8125, 0.4375, 0.8125, 0.4375, 0.8438, 0.375, 0.8438, 0.375, 0.875, 0.4375, 0.875, 0.4375, 0.9062, 0.375, 0.9062, 0.375, 0.9375, 0.4375, 0.9375, 0.4375, 0.9688, 0.375, 0.9688, 0.5, 0.1875, 0.5625, 0.1875, 0.5625, 0.2188, 0.5, 0.2188, 0.5, 0.125, 0.5625, 0.125, 0.5625, 0.1562, 0.5, 0.1562, 0.5, 0.0625, 0.5625, 0.0625, 0.5625, 0.09375, 0.5, 0.09375, 0.5, 0.0, 0.5625, 0.0, 0.5625, 0.03072, 0.5, 0.03072, 0.5, 0.1562, 0.5625, 0.1562, 0.5625, 0.1875, 0.5, 0.1875, 0.5, 0.03072, 0.5625, 0.03072, 0.5625, 0.0625, 0.5, 0.0625, 0.5, 0.09375, 0.5625, 0.09375, 0.5625, 0.125, 0.5, 0.125, 0.5, 0.375, 0.625, 0.375, 0.625, 0.4375, 0.5, 0.4375, 0.5, 0.2188, 0.5625, 0.2188, 0.5625, 0.25, 0.5, 0.25, 0.375, 0.375, 0.5, 0.375, 0.5, 0.4375, 0.375, 0.4375, 0.625, 0.5, 0.75, 0.5, 0.75, 0.5625, 0.625, 0.5625, 0.625, 0.625, 0.75, 0.625, 0.75, 0.6875, 0.625, 0.6875, 0.375, 0.25, 0.5, 0.25, 0.5, 0.3125, 0.375, 0.3125, 0.375, 0.3125, 0.5, 0.3125, 0.5, 0.375, 0.375, 0.375, 0.625, 0.5625, 0.75, 0.5625, 0.75, 0.625, 0.625, 0.625, 0.125, 0.6875, 0.25, 0.6875, 0.25, 0.7188, 0.125, 0.7188, 0.375, 0.5, 0.5, 0.5, 0.5, 0.5312, 0.375, 0.5312, 0.375, 0.5625, 0.5, 0.5625, 0.5, 0.5938, 0.375, 0.5938, 0.125, 0.625, 0.25, 0.625, 0.25, 0.6562, 0.125, 0.6562, 0.125, 0.5625, 0.25, 0.5625, 0.25, 0.5938, 0.125, 0.5938, 0.375, 0.625, 0.5, 0.625, 0.5, 0.6562, 0.375, 0.6562, 0.375, 0.6875, 0.5, 0.6875, 0.5, 0.7193, 0.375, 0.7193, 0.125, 0.5, 0.25, 0.5, 0.25, 0.5307, 0.125, 0.5307, 0.125, 0.6562, 0.25, 0.6562, 0.25, 0.6875, 0.125, 0.6875, 0.375, 0.5312, 0.5, 0.5312, 0.5, 0.5625, 0.375, 0.5625, 0.375, 0.6562, 0.5, 0.6562, 0.5, 0.6875, 0.375, 0.6875, 0.125, 0.5307, 0.25, 0.5307, 0.25, 0.5625, 0.125, 0.5625, 0.375, 0.5938, 0.5, 0.5938, 0.5, 0.625, 0.375, 0.625, 0.125, 0.5938, 0.25, 0.5938, 0.25, 0.625, 0.125, 0.625, 0.625, 0.6875, 0.75, 0.6875, 0.75, 0.75, 0.625, 0.75, 0.125, 0.7188, 0.25, 0.7188, 0.25, 0.75, 0.125, 0.75, 0.375, 0.7193, 0.5, 0.7193, 0.5, 0.75, 0.375, 0.75, 0.375, 0.4375, 0.5, 0.4375, 0.5, 0.5, 0.375, 0.5])
me_cube_002.materials.append(mat_material_004)
me_cube_002.use_remesh_preserve_volume = False
me_cube_002.use_remesh_preserve_attributes = False
me_cube_002.use_mirror_vertex_groups = False
me_cube_002.update()

# ---- objects
ob_head = bpy.data.objects.new('Head', me_cube)
ob_handle = bpy.data.objects.new('Handle', me_cube_001)
ob_head_001 = bpy.data.objects.new('Head.001', me_cube_002)

# ---- transforms, parenting, visibility, modifiers, constraints
ob_head.location = (0.0, 0.0, 0.0)
ob_head.lock_rotations_4d = False
ob_head.empty_display_type = 'ARROWS'
ob_head.lineart.crease_threshold = 0.0
_m = ob_head.modifiers.new('Mirror', 'MIRROR')
_m.use_axis = (False, True, True)
ob_handle.location = (-0.6429, 0.0, 0.0)
ob_handle.lineart.crease_threshold = 0.0
_m = ob_handle.modifiers.new('Mirror', 'MIRROR')
_m.use_axis = (False, True, True)
ob_head_001.location = (3.995, 0.01439, 0.0)
ob_head_001.lock_rotations_4d = False
ob_head_001.empty_display_type = 'ARROWS'
ob_head_001.lineart.crease_threshold = 0.0
_m = ob_head_001.modifiers.new('Mirror', 'MIRROR')
_m.use_axis = (False, True, True)

# ---- collection membership
col_collection.objects.link(ob_head)
col_collection.objects.link(ob_handle)
col_collection.objects.link(ob_head_001)

# ---- scene / render settings (as saved in the file)
scene.frame_start = 1; scene.frame_end = 250; scene.frame_set(1)
scene.render.engine = 'BLENDER_EEVEE_NEXT'
scene.cycles.use_denoising = False
scene.cycles.samples = 128
scene.cycles.sampling_pattern = 'TABULATED_SOBOL'
scene.cycles.use_adaptive_sampling = False
scene.cycles.use_light_tree = False
scene.view_settings.view_transform = 'Filmic'
bpy.context.view_layer.update()

# ---- added for rendering (the .blend has no active camera and no usable light): camera, sun
cam_auto = bpy.data.cameras.new('AutoCamera')
cam_auto.lens = 50.0
cam_auto.sensor_width = 36.0
cam_auto.clip_end = 1000.0
ob_auto_camera = bpy.data.objects.new('AutoCamera', cam_auto)
scene.collection.objects.link(ob_auto_camera)
ob_auto_camera.location = (36.2366, -29.729, 19.8241)
ob_auto_camera.rotation_euler = (1.09748, -7.21219e-08, 0.694738)
scene.camera = ob_auto_camera
light_auto_sun = bpy.data.lights.new('AutoSun', 'SUN')
light_auto_sun.energy = 3.0
light_auto_sun.angle = 0.0523599
ob_auto_sun = bpy.data.objects.new('AutoSun', light_auto_sun)
scene.collection.objects.link(ob_auto_sun)
ob_auto_sun.rotation_euler = (0.872665, 0.174533, 0.523599)
bpy.context.view_layer.update()
